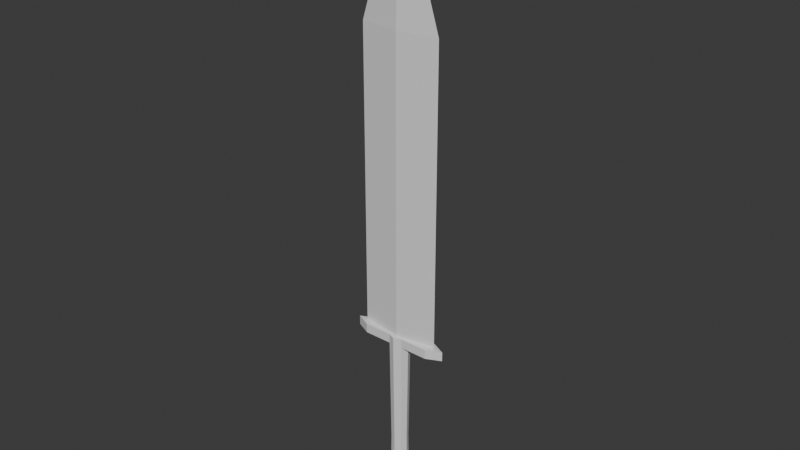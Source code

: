 # Source: Executioner.blend  (saved by Blender 4.4.32; exported with 4.5.12 LTS)
import bpy
from mathutils import Matrix  # noqa: F401  (used for matrix-valued properties, if any)

bpy.ops.wm.read_factory_settings(use_empty=True)
scene = bpy.context.scene
scene.name = 'Scene'

# ---- collections
col_collection = bpy.data.collections.new('Collection'); scene.collection.children.link(col_collection)

# ---- materials (node trees are filled in below, after node groups)
mat_executionerhandle = bpy.data.materials.new('ExecutionerHandle')
mat_executionerblade = bpy.data.materials.new('ExecutionerBlade')

# ---- material node trees
mat_executionerhandle.use_nodes = True; mat_executionerhandle.node_tree.nodes.clear()
_N = mat_executionerhandle.node_tree.nodes; _L = mat_executionerhandle.node_tree.links
n0 = _N.new('ShaderNodeBsdfPrincipled'); n0.name = 'Principled BSDF'; n0.location = (10, 300)
n1 = _N.new('ShaderNodeOutputMaterial'); n1.name = 'Material Output'; n1.location = (300, 300)
_L.new(n0.outputs[0], n1.inputs[0])
n1.is_active_output = True
mat_executionerblade.use_nodes = True; mat_executionerblade.node_tree.nodes.clear()
_N = mat_executionerblade.node_tree.nodes; _L = mat_executionerblade.node_tree.links
n0 = _N.new('ShaderNodeBsdfPrincipled'); n0.name = 'Principled BSDF'; n0.location = (10, 300)
n1 = _N.new('ShaderNodeOutputMaterial'); n1.name = 'Material Output'; n1.location = (300, 300)
_L.new(n0.outputs[0], n1.inputs[0])
n1.is_active_output = True

# ---- world
world_world = bpy.data.worlds.new('World'); scene.world = world_world
world_world.use_nodes = True; world_world.node_tree.nodes.clear()
_N = world_world.node_tree.nodes; _L = world_world.node_tree.links
n0 = _N.new('ShaderNodeOutputWorld'); n0.name = 'World Output'; n0.location = (300, 300)
n1 = _N.new('ShaderNodeBackground'); n1.name = 'Background'; n1.location = (10, 300)
n1.inputs[0].default_value = (0.05088, 0.05088, 0.05088, 1.0)
_L.new(n1.outputs[0], n0.inputs[0])
n0.is_active_output = True
world_world.color = (0.05088, 0.05088, 0.05088)
world_world.sun_shadow_jitter_overblur = 0.0

# ---- meshes
me_cylinder = bpy.data.meshes.new('Cylinder')
me_cylinder.from_pydata([(-4.43e-10, 0.09794, -0.7321), (0.0, 0.1067, 0.9999), (0.06926, 0.06926, -0.7321), (0.07544, 0.07544, 0.9999), (0.09794, 0.0, -0.7321), (0.1067, 0.0, 0.9999), (0.06926, -0.06926, -0.7321), (0.07544, -0.07544, 0.9999), (-4.43e-10, -0.09794, -0.7321), (0.0, -0.1067, 0.9999), (-0.06926, -0.06926, -0.7321), (-0.07544, -0.07544, 0.9999), (-0.09794, 0.0, -0.7321), (-0.1067, 0.0, 0.9999), (-0.06926, 0.06926, -0.7321), (-0.07544, 0.07544, 0.9999), (-5.714e-10, 0.09059, -0.1812), (-1.398e-10, 0.09868, 0.3997), (0.06978, 0.06978, 0.3997), (0.06406, 0.06406, -0.1812), (0.09868, 0.0, 0.3997), (0.09059, 0.0, -0.1812), (0.06978, -0.06978, 0.3997), (0.06406, -0.06406, -0.1812), (-1.398e-10, -0.09868, 0.3997), (-5.714e-10, -0.09059, -0.1812), (-0.06978, -0.06978, 0.3997), (-0.06406, -0.06406, -0.1812), (-0.09868, 0.0, 0.3997), (-0.09059, 0.0, -0.1812), (-0.06978, 0.06978, 0.3997), (-0.06406, 0.06406, -0.1812), (-1.471e-08, 0.1319, -0.7739), (0.09329, 0.09329, -0.7739), (0.1319, 2.967e-10, -0.7739), (0.09329, -0.09329, -0.7739), (-1.471e-08, -0.1319, -0.7739), (-0.09329, -0.09329, -0.7739), (-0.1319, 2.967e-10, -0.7739), (-0.09329, 0.09329, -0.7739), (-1.424e-08, 0.1125, -0.8715), (0.07954, 0.07954, -0.8715), (0.1125, 2.53e-10, -0.8715), (0.07954, -0.07954, -0.8715), (-1.424e-08, -0.1125, -0.8715), (-0.07954, -0.07954, -0.8715), (-0.1125, 2.53e-10, -0.8715), (-0.07954, 0.07954, -0.8715), (-1.787e-09, 0.06503, -0.9157), (0.04598, 0.04598, -0.9157), (0.06503, 1.462e-10, -0.9157), (0.04598, -0.04598, -0.9157), (-1.787e-09, -0.06503, -0.9157), (-0.04598, -0.04598, -0.9157), (-0.06503, 1.462e-10, -0.9157), (-0.04598, 0.04598, -0.9157), (0.07544, 0.07544, 1.101), (0.0, 0.1067, 1.101), (0.1067, 0.0, 1.101), (0.07544, -0.07544, 1.101), (0.0, -0.1067, 1.101), (-0.07544, -0.07544, 1.101), (-0.1067, 0.0, 1.101), (-0.07544, 0.07544, 1.101), (0.5429, 0.0, 0.9999), (0.3839, 0.07544, 0.9999), (0.3839, -0.07544, 0.9999), (-0.5429, 0.0, 0.9999), (-0.3839, -0.07544, 0.9999), (-0.3839, 0.07544, 0.9999), (0.5429, 0.0, 1.101), (0.3839, 0.07544, 1.101), (0.3839, -0.07544, 1.101), (-0.5429, 0.0, 1.101), (-0.3839, -0.07544, 1.101), (-0.3839, 0.07544, 1.101), (0.0, -0.05919, 1.095), (0.0, -0.003495, 5.599), (-0.4378, 0.0, 1.095), (-0.02585, 0.0, 5.599), (0.4378, 0.0, 1.095), (0.02585, 0.0, 5.599), (0.0, 0.05919, 1.095), (0.0, 0.003495, 5.599), (0.0, -0.05919, 4.292), (-0.4378, 0.0, 4.292), (0.0, 0.05919, 4.292), (0.4378, 0.0, 4.292)], [], [(17, 1, 3, 18), (18, 3, 5, 20), (20, 5, 7, 22), (22, 7, 9, 24), (24, 9, 11, 26), (26, 11, 13, 28), (9, 7, 59, 60), (28, 13, 15, 30), (30, 15, 1, 17), (2, 4, 34, 33), (14, 31, 16, 0), (31, 30, 17, 16), (12, 29, 31, 14), (29, 28, 30, 31), (10, 27, 29, 12), (27, 26, 28, 29), (8, 25, 27, 10), (25, 24, 26, 27), (6, 23, 25, 8), (23, 22, 24, 25), (4, 21, 23, 6), (21, 20, 22, 23), (2, 19, 21, 4), (19, 18, 20, 21), (0, 16, 19, 2), (16, 17, 18, 19), (35, 36, 44, 43), (8, 10, 37, 36), (14, 0, 32, 39), (0, 2, 33, 32), (4, 6, 35, 34), (10, 12, 38, 37), (6, 8, 36, 35), (12, 14, 39, 38), (47, 40, 48, 55), (33, 34, 42, 41), (38, 39, 47, 46), (36, 37, 45, 44), (34, 35, 43, 42), (32, 33, 41, 40), (39, 32, 40, 47), (37, 38, 46, 45), (48, 49, 50, 51, 52, 53, 54, 55), (45, 46, 54, 53), (43, 44, 52, 51), (41, 42, 50, 49), (46, 47, 55, 54), (44, 45, 53, 52), (42, 43, 51, 50), (40, 41, 49, 48), (56, 57, 63, 62, 61, 60, 59, 58), (59, 7, 66, 72), (15, 13, 67, 69), (11, 9, 60, 61), (1, 15, 63, 57), (3, 1, 57, 56), (56, 58, 70, 71), (63, 15, 69, 75), (69, 67, 73, 75), (64, 65, 71, 70), (66, 64, 70, 72), (67, 68, 74, 73), (13, 11, 68, 67), (61, 62, 73, 74), (3, 56, 71, 65), (58, 59, 72, 70), (7, 5, 64, 66), (62, 63, 75, 73), (5, 3, 65, 64), (11, 61, 74, 68), (84, 77, 79, 85), (85, 79, 83, 86), (86, 83, 81, 87), (87, 81, 77, 84), (78, 82, 80, 76), (83, 79, 77, 81), (80, 87, 84, 76), (82, 86, 87, 80), (78, 85, 86, 82), (76, 84, 85, 78)])
me_cylinder.polygons.foreach_set('material_index', [0, 0, 0, 0, 0, 0, 0, 0, 0, 0, 0, 0, 0, 0, 0, 0, 0, 0, 0, 0, 0, 0, 0, 0, 0, 0, 0, 0, 0, 0, 0, 0, 0, 0, 0, 0, 0, 0, 0, 0, 0, 0, 0, 0, 0, 0, 0, 0, 0, 0, 0, 0, 0, 0, 0, 0, 0, 0, 0, 0, 0, 0, 0, 0, 0, 0, 0, 0, 0, 0, 1, 1, 1, 1, 1, 1, 1, 1, 1, 1])
_uv = me_cylinder.uv_layers.new(name='UVMap')
_uv.uv.foreach_set('vector', [0.1479, 0.2868, 0.1483, 0.04517, 0.181, 0.04542, 0.1782, 0.287, 0.7657, 0.247, 0.7627, 0.005586, 0.7859, 0.004455, 0.7872, 0.2459, 0.7872, 0.2459, 0.7859, 0.004455, 0.8188, 0.004455, 0.8176, 0.2459, 0.499, 0.2871, 0.4974, 0.04555, 0.5227, 0.04517, 0.5223, 0.2868, 0.5223, 0.2868, 0.5227, 0.04517, 0.5555, 0.04542, 0.5526, 0.287, 0.844, 0.247, 0.841, 0.005586, 0.8642, 0.004455, 0.8655, 0.2459, 0.5227, 0.04517, 0.4974, 0.04555, 0.4977, 0.004834, 0.5229, 0.004455, 0.8655, 0.2459, 0.8642, 0.004455, 0.8971, 0.004455, 0.8959, 0.2459, 0.1245, 0.2871, 0.123, 0.04555, 0.1483, 0.04517, 0.1479, 0.2868, 0.1251, 0.861, 0.1251, 0.8308, 0.1377, 0.8256, 0.1377, 0.8662, 0.1223, 0.7426, 0.1261, 0.521, 0.1476, 0.5207, 0.1455, 0.7423, 0.1261, 0.521, 0.1245, 0.2871, 0.1479, 0.2868, 0.1476, 0.5207, 0.8656, 0.7011, 0.8667, 0.4797, 0.8946, 0.4797, 0.8958, 0.7011, 0.8667, 0.4797, 0.8655, 0.2459, 0.8959, 0.2459, 0.8946, 0.4797, 0.8443, 0.7021, 0.847, 0.4806, 0.8667, 0.4797, 0.8656, 0.7011, 0.847, 0.4806, 0.844, 0.247, 0.8655, 0.2459, 0.8667, 0.4797, 0.5199, 0.7423, 0.522, 0.5207, 0.5498, 0.5209, 0.55, 0.7425, 0.522, 0.5207, 0.5223, 0.2868, 0.5526, 0.287, 0.5498, 0.5209, 0.4967, 0.7426, 0.5006, 0.521, 0.522, 0.5207, 0.5199, 0.7423, 0.5006, 0.521, 0.499, 0.2871, 0.5223, 0.2868, 0.522, 0.5207, 0.7873, 0.7011, 0.7884, 0.4797, 0.8163, 0.4797, 0.8175, 0.7011, 0.7884, 0.4797, 0.7872, 0.2459, 0.8176, 0.2459, 0.8163, 0.4797, 0.7659, 0.7021, 0.7687, 0.4806, 0.7884, 0.4797, 0.7873, 0.7011, 0.7687, 0.4806, 0.7657, 0.247, 0.7872, 0.2459, 0.7884, 0.4797, 0.1455, 0.7423, 0.1476, 0.5207, 0.1754, 0.5209, 0.1755, 0.7425, 0.1476, 0.5207, 0.1479, 0.2868, 0.1782, 0.287, 0.1754, 0.5209, 0.4845, 0.7593, 0.5158, 0.7588, 0.5179, 0.7983, 0.4912, 0.7987, 0.5199, 0.7423, 0.55, 0.7425, 0.5562, 0.7591, 0.5158, 0.7588, 0.1162, 0.8308, 0.1162, 0.861, 0.1035, 0.8662, 0.1035, 0.8256, 0.1455, 0.7423, 0.1755, 0.7425, 0.1818, 0.7591, 0.1413, 0.7588, 0.7873, 0.7011, 0.8175, 0.7011, 0.8227, 0.7173, 0.782, 0.7173, 0.8585, 0.7896, 0.8585, 0.8198, 0.8459, 0.825, 0.8459, 0.7844, 0.1467, 0.861, 0.1467, 0.8308, 0.1593, 0.8256, 0.1593, 0.8662, 0.8656, 0.7011, 0.8958, 0.7011, 0.901, 0.7173, 0.8604, 0.7173, 0.7778, 0.8681, 0.7533, 0.8436, 0.771, 0.8362, 0.7851, 0.8504, 0.7533, 0.7187, 0.782, 0.7173, 0.785, 0.7569, 0.7605, 0.758, 0.8604, 0.7173, 0.901, 0.7173, 0.898, 0.7569, 0.8634, 0.7569, 0.5158, 0.7588, 0.5562, 0.7591, 0.5524, 0.7985, 0.5179, 0.7983, 0.782, 0.7173, 0.8227, 0.7173, 0.8197, 0.7569, 0.785, 0.7569, 0.1413, 0.7588, 0.1818, 0.7591, 0.178, 0.7985, 0.1434, 0.7983, 0.1101, 0.7593, 0.1413, 0.7588, 0.1434, 0.7983, 0.1168, 0.7987, 0.8316, 0.7187, 0.8604, 0.7173, 0.8634, 0.7569, 0.8388, 0.758, 0.771, 0.8362, 0.771, 0.8162, 0.7851, 0.802, 0.8052, 0.802, 0.8193, 0.8162, 0.8193, 0.8362, 0.8052, 0.8504, 0.7851, 0.8504, 0.837, 0.8436, 0.8125, 0.8681, 0.8052, 0.8504, 0.8193, 0.8362, 0.8125, 0.7844, 0.837, 0.8089, 0.8193, 0.8162, 0.8052, 0.802, 0.7533, 0.8089, 0.7778, 0.7844, 0.7851, 0.802, 0.771, 0.8162, 0.8634, 0.7569, 0.898, 0.7569, 0.8907, 0.7755, 0.8707, 0.7755, 0.5179, 0.7983, 0.5524, 0.7985, 0.5434, 0.8167, 0.5234, 0.8165, 0.785, 0.7569, 0.8197, 0.7569, 0.8124, 0.7755, 0.7924, 0.7755, 0.1434, 0.7983, 0.178, 0.7985, 0.169, 0.8167, 0.149, 0.8165, 0.9249, 0.255, 0.9099, 0.2258, 0.92, 0.1945, 0.9492, 0.1795, 0.9805, 0.1896, 0.9955, 0.2188, 0.9855, 0.2501, 0.9562, 0.2651, 0.4977, 0.004834, 0.4974, 0.04555, 0.3789, 0.0458, 0.3791, 0.005089, 0.9707, 0.6372, 0.9403, 0.6246, 0.9403, 0.449, 0.9707, 0.5131, 0.5555, 0.04542, 0.5227, 0.04517, 0.5229, 0.004455, 0.5557, 0.00471, 0.1483, 0.04517, 0.123, 0.04555, 0.1232, 0.004834, 0.1485, 0.004455, 0.181, 0.04542, 0.1483, 0.04517, 0.1485, 0.004455, 0.1813, 0.00471, 0.9249, 0.255, 0.9562, 0.2651, 0.9705, 0.4401, 0.935, 0.3788, 0.1232, 0.004834, 0.123, 0.04555, 0.004455, 0.0458, 0.00468, 0.005089, 0.004455, 0.88, 0.004455, 0.8274, 0.04509, 0.8256, 0.04509, 0.8782, 0.3697, 0.0458, 0.2996, 0.04517, 0.2998, 0.004455, 0.37, 0.005089, 0.054, 0.88, 0.054, 0.8274, 0.09464, 0.8256, 0.09464, 0.8782, 0.7442, 0.0458, 0.674, 0.04517, 0.6742, 0.004455, 0.7444, 0.005089, 0.9403, 0.6246, 0.9099, 0.6372, 0.9099, 0.5131, 0.9403, 0.449, 0.9805, 0.1896, 0.9492, 0.1795, 0.935, 0.004455, 0.9705, 0.06579, 0.181, 0.04542, 0.1813, 0.00471, 0.2998, 0.004455, 0.2996, 0.04517, 0.9562, 0.2651, 0.9855, 0.2501, 0.9955, 0.3739, 0.9705, 0.4401, 0.9099, 0.6461, 0.9403, 0.6587, 0.9403, 0.8343, 0.9099, 0.7703, 0.9492, 0.1795, 0.92, 0.1945, 0.9099, 0.07072, 0.935, 0.004455, 0.9403, 0.6587, 0.9707, 0.6461, 0.9707, 0.7703, 0.9403, 0.8343, 0.5555, 0.04542, 0.5557, 0.00471, 0.6742, 0.004455, 0.674, 0.04517, 0.09872, 0.2912, 0.09872, 0.001923, 0.1044, 0.001906, 0.1955, 0.2909, 0.1993, 0.2909, 0.2904, 0.001906, 0.2962, 0.001923, 0.2962, 0.2912, 0.2962, 0.2912, 0.2962, 0.001923, 0.3019, 0.001906, 0.393, 0.2909, 0.001906, 0.2909, 0.093, 0.001906, 0.09872, 0.001923, 0.09872, 0.2912, 0.4227, 0.1938, 0.3968, 0.0996, 0.3968, 0.001906, 0.4227, 0.09609, 0.3968, 0.2034, 0.3968, 0.1976, 0.3983, 0.2032, 0.3983, 0.2089, 0.001906, 0.9978, 0.001906, 0.2909, 0.09872, 0.2912, 0.09872, 0.9981, 0.2962, 0.9981, 0.2962, 0.2912, 0.393, 0.2909, 0.393, 0.9978, 0.1993, 0.9978, 0.1993, 0.2909, 0.2962, 0.2912, 0.2962, 0.9981, 0.09872, 0.9981, 0.09872, 0.2912, 0.1955, 0.2909, 0.1955, 0.9978])
_uv = me_cylinder.uv_layers.new(name='UVMap.001')
_uv.uv.foreach_set('vector', [0.9081, 0.3626, 0.9081, 0.1828, 0.8192, 0.1828, 0.8192, 0.3626, 0.001001, 0.2717, 0.1808, 0.2717, 0.1808, 0.1828, 0.001001, 0.1828, 0.2717, 0.1808, 0.2717, 0.001001, 0.1828, 0.001001, 0.1828, 0.1808, 0.001001, 0.3626, 0.1808, 0.3626, 0.1808, 0.2737, 0.001001, 0.2737, 0.3626, 0.1808, 0.3626, 0.001001, 0.2737, 0.001001, 0.2737, 0.1808, 0.1828, 0.2717, 0.3626, 0.2717, 0.3626, 0.1828, 0.1828, 0.1828, 0.999, 0.4555, 0.9101, 0.4555, 0.9101, 0.5445, 0.999, 0.5445, 0.2717, 0.4535, 0.2717, 0.2737, 0.1828, 0.2737, 0.1828, 0.4535, 0.001001, 0.4535, 0.1808, 0.4535, 0.1808, 0.3646, 0.001001, 0.3646, 0.5445, 0.9101, 0.4555, 0.9101, 0.4555, 0.999, 0.5445, 0.999, 0.5445, 0.1808, 0.5445, 0.001001, 0.4555, 0.001001, 0.4555, 0.1808, 0.2737, 0.4535, 0.4535, 0.4535, 0.4535, 0.3646, 0.2737, 0.3646, 0.5445, 0.3626, 0.5445, 0.1828, 0.4555, 0.1828, 0.4555, 0.3626, 0.001001, 0.5445, 0.1808, 0.5445, 0.1808, 0.4555, 0.001001, 0.4555, 0.5445, 0.5445, 0.5445, 0.3646, 0.4555, 0.3646, 0.4555, 0.5445, 0.1828, 0.5445, 0.3626, 0.5445, 0.3626, 0.4555, 0.1828, 0.4555, 0.6354, 0.1808, 0.6354, 0.001001, 0.5465, 0.001001, 0.5465, 0.1808, 0.001001, 0.6354, 0.1808, 0.6354, 0.1808, 0.5465, 0.001001, 0.5465, 0.6354, 0.3626, 0.6354, 0.1828, 0.5465, 0.1828, 0.5465, 0.3626, 0.1828, 0.6354, 0.3626, 0.6354, 0.3626, 0.5465, 0.1828, 0.5465, 0.4535, 0.6354, 0.4535, 0.4555, 0.3646, 0.4555, 0.3646, 0.6354, 0.4555, 0.6354, 0.6354, 0.6354, 0.6354, 0.5465, 0.4555, 0.5465, 0.6354, 0.5445, 0.6354, 0.3646, 0.5465, 0.3646, 0.5465, 0.5445, 0.001001, 0.7263, 0.1808, 0.7263, 0.1808, 0.6374, 0.001001, 0.6374, 0.7263, 0.1808, 0.7263, 0.001001, 0.6374, 0.001001, 0.6374, 0.1808, 0.1828, 0.7263, 0.3626, 0.7263, 0.3626, 0.6374, 0.1828, 0.6374, 0.4535, 0.9101, 0.3646, 0.9101, 0.3646, 0.999, 0.4535, 0.999, 0.999, 0.3646, 0.9101, 0.3646, 0.9101, 0.4535, 0.999, 0.4535, 0.999, 0.2737, 0.9101, 0.2737, 0.9101, 0.3626, 0.999, 0.3626, 0.3626, 0.9101, 0.2737, 0.9101, 0.2737, 0.999, 0.3626, 0.999, 0.2717, 0.9101, 0.1828, 0.9101, 0.1828, 0.999, 0.2717, 0.999, 0.999, 0.1828, 0.9101, 0.1828, 0.9101, 0.2717, 0.999, 0.2717, 0.999, 0.09191, 0.9101, 0.09191, 0.9101, 0.1808, 0.999, 0.1808, 0.1808, 0.9101, 0.09191, 0.9101, 0.09191, 0.999, 0.1808, 0.999, 0.08991, 0.9101, 0.001001, 0.9101, 0.001001, 0.999, 0.08991, 0.999, 0.6354, 0.9101, 0.5465, 0.9101, 0.5465, 0.999, 0.6354, 0.999, 0.999, 0.001001, 0.9101, 0.001001, 0.9101, 0.08991, 0.999, 0.08991, 0.9081, 0.8192, 0.8192, 0.8192, 0.8192, 0.9081, 0.9081, 0.9081, 0.7263, 0.8192, 0.6374, 0.8192, 0.6374, 0.9081, 0.7263, 0.9081, 0.9081, 0.5465, 0.8192, 0.5465, 0.8192, 0.6354, 0.9081, 0.6354, 0.6354, 0.8192, 0.5465, 0.8192, 0.5465, 0.9081, 0.6354, 0.9081, 0.4535, 0.1828, 0.3646, 0.1828, 0.3646, 0.2717, 0.4535, 0.2717, 0.001001, 0.882, 0.001001, 0.8452, 0.02704, 0.8192, 0.06387, 0.8192, 0.08991, 0.8452, 0.08991, 0.882, 0.06387, 0.9081, 0.02704, 0.9081, 0.1808, 0.8192, 0.09191, 0.8192, 0.09191, 0.9081, 0.1808, 0.9081, 0.2717, 0.8192, 0.1828, 0.8192, 0.1828, 0.9081, 0.2717, 0.9081, 0.3626, 0.8192, 0.2737, 0.8192, 0.2737, 0.9081, 0.3626, 0.9081, 0.4535, 0.8192, 0.3646, 0.8192, 0.3646, 0.9081, 0.4535, 0.9081, 0.9081, 0.3646, 0.8192, 0.3646, 0.8192, 0.4535, 0.9081, 0.4535, 0.9081, 0.4555, 0.8192, 0.4555, 0.8192, 0.5445, 0.9081, 0.5445, 0.5445, 0.8192, 0.4555, 0.8192, 0.4555, 0.9081, 0.5445, 0.9081, 0.05367, 0.1808, 0.001001, 0.1282, 0.001001, 0.05367, 0.05367, 0.001001, 0.1282, 0.001001, 0.1808, 0.05367, 0.1808, 0.1282, 0.1282, 0.1808, 0.9081, 0.001001, 0.8192, 0.001001, 0.8192, 0.1808, 0.9081, 0.1808, 0.7263, 0.8172, 0.7263, 0.7283, 0.5465, 0.7283, 0.5465, 0.8172, 0.9081, 0.6374, 0.8192, 0.6374, 0.8192, 0.7263, 0.9081, 0.7263, 0.8172, 0.8192, 0.7283, 0.8192, 0.7283, 0.9081, 0.8172, 0.9081, 0.9081, 0.7283, 0.8192, 0.7283, 0.8192, 0.8172, 0.9081, 0.8172, 0.8172, 0.6374, 0.7283, 0.6374, 0.7283, 0.8172, 0.8172, 0.8172, 0.8172, 0.6354, 0.8172, 0.5465, 0.6374, 0.5465, 0.6374, 0.6354, 0.8172, 0.5445, 0.8172, 0.3646, 0.7283, 0.3646, 0.7283, 0.5445, 0.1828, 0.8172, 0.3626, 0.8172, 0.3626, 0.7283, 0.1828, 0.7283, 0.8172, 0.3626, 0.8172, 0.1828, 0.7283, 0.1828, 0.7283, 0.3626, 0.001001, 0.8172, 0.1808, 0.8172, 0.1808, 0.7283, 0.001001, 0.7283, 0.8172, 0.001001, 0.7283, 0.001001, 0.7283, 0.1808, 0.8172, 0.1808, 0.7263, 0.7263, 0.7263, 0.6374, 0.5465, 0.6374, 0.5465, 0.7263, 0.7263, 0.3646, 0.6374, 0.3646, 0.6374, 0.5445, 0.7263, 0.5445, 0.5445, 0.7263, 0.5445, 0.6374, 0.3646, 0.6374, 0.3646, 0.7263, 0.7263, 0.1828, 0.6374, 0.1828, 0.6374, 0.3626, 0.7263, 0.3626, 0.4535, 0.3626, 0.4535, 0.2737, 0.2737, 0.2737, 0.2737, 0.3626, 0.4535, 0.001001, 0.3646, 0.001001, 0.3646, 0.1808, 0.4535, 0.1808, 0.5445, 0.8172, 0.5445, 0.7283, 0.3646, 0.7283, 0.3646, 0.8172, 0.124, 0.5704, 0.124, 0.001001, 0.001001, 0.001001, 0.001001, 0.5704, 0.001001, 0.7133, 0.499, 0.7133, 0.499, 0.5724, 0.001001, 0.5724, 0.249, 0.5704, 0.249, 0.001001, 0.126, 0.001001, 0.126, 0.5704, 0.001001, 0.8561, 0.499, 0.8561, 0.499, 0.7153, 0.001001, 0.7153, 0.499, 0.1439, 0.376, 0.1439, 0.376, 0.2847, 0.499, 0.2847, 0.3818, 0.2867, 0.376, 0.2867, 0.376, 0.2936, 0.3818, 0.2936, 0.999, 0.5704, 0.999, 0.001001, 0.876, 0.001001, 0.876, 0.5704, 0.001001, 0.999, 0.499, 0.999, 0.499, 0.8581, 0.001001, 0.8581, 0.374, 0.5704, 0.374, 0.001001, 0.251, 0.001001, 0.251, 0.5704, 0.376, 0.1419, 0.874, 0.1419, 0.874, 0.001001, 0.376, 0.001001])
_uv.active_render = True
me_cylinder.materials.append(mat_executionerhandle)
me_cylinder.materials.append(mat_executionerblade)
me_cylinder.update()

# ---- objects
ob_handle = bpy.data.objects.new('Handle', me_cylinder)

# ---- transforms, parenting, visibility, modifiers, constraints
ob_handle.location = (0.0, 0.0, 0.0)

# ---- collection membership
col_collection.objects.link(ob_handle)

# ---- scene / render settings (as saved in the file)
scene.frame_start = 1; scene.frame_end = 250; scene.frame_set(1)
scene.render.engine = 'BLENDER_EEVEE_NEXT'
bpy.context.view_layer.update()

# ---- added for rendering (the .blend has no active camera and no usable light): camera, sun
cam_auto = bpy.data.cameras.new('AutoCamera')
cam_auto.lens = 50.0
cam_auto.sensor_width = 36.0
cam_auto.clip_end = 1000.0
ob_auto_camera = bpy.data.objects.new('AutoCamera', cam_auto)
scene.collection.objects.link(ob_auto_camera)
ob_auto_camera.location = (6.11592, -7.3391, 7.23459)
ob_auto_camera.rotation_euler = (1.09748, -7.21219e-08, 0.694738)
scene.camera = ob_auto_camera
light_auto_sun = bpy.data.lights.new('AutoSun', 'SUN')
light_auto_sun.energy = 3.0
light_auto_sun.angle = 0.0523599
ob_auto_sun = bpy.data.objects.new('AutoSun', light_auto_sun)
scene.collection.objects.link(ob_auto_sun)
ob_auto_sun.rotation_euler = (0.872665, 0.174533, 0.523599)
bpy.context.view_layer.update()
